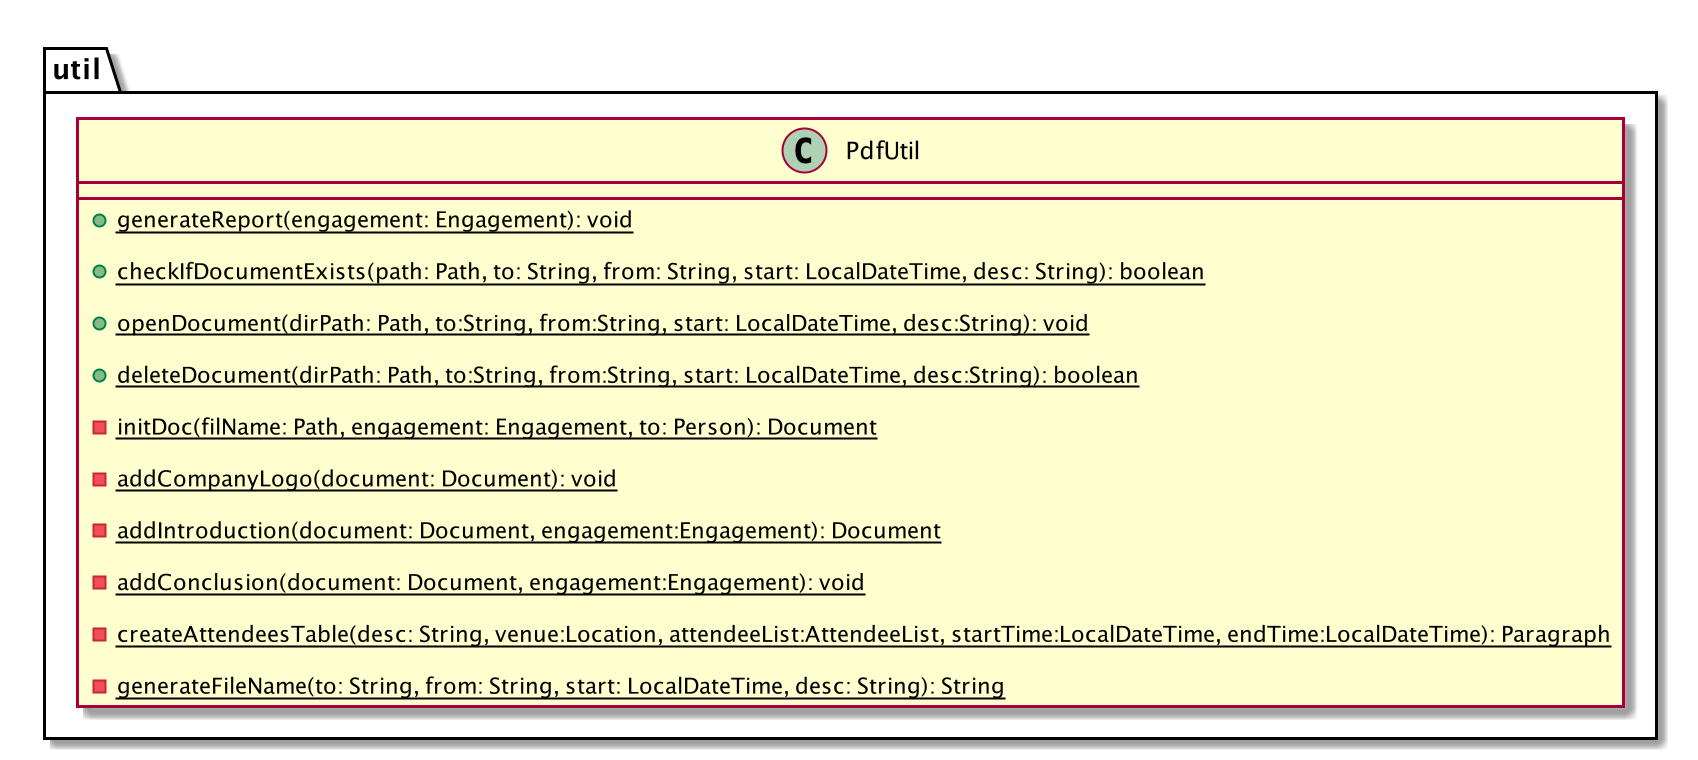

The diagram above was rendered by PlantUML. Its source (embedded in the PNG):
@startuml
package util {
    class PdfUtil {
        + {static} generateReport(engagement: Engagement): void

        + {static} checkIfDocumentExists(path: Path, to: String, from: String, start: LocalDateTime, desc: String): boolean

        + {static} openDocument(dirPath: Path, to:String, from:String, start: LocalDateTime, desc:String): void

        + {static} deleteDocument(dirPath: Path, to:String, from:String, start: LocalDateTime, desc:String): boolean

        - {static} initDoc(filName: Path, engagement: Engagement, to: Person): Document

        - {static} addCompanyLogo(document: Document): void

        - {static} addIntroduction(document: Document, engagement:Engagement): Document

        - {static} addConclusion(document: Document, engagement:Engagement): void

        - {static} createAttendeesTable(desc: String, venue:Location, attendeeList:AttendeeList, startTime:LocalDateTime, endTime:LocalDateTime): Paragraph

        - {static} generateFileName(to: String, from: String, start: LocalDateTime, desc: String): String
    }
}
@enduml